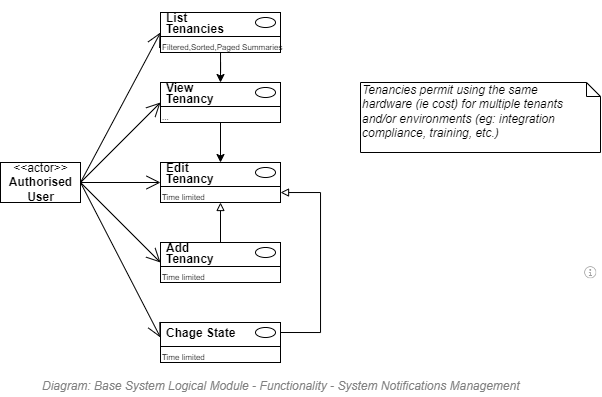

The diagram above was exported from draw.io. Its source (the exported page's mxGraphModel, read from the mxfile embedded in the PNG):
<mxGraphModel dx="539" dy="379" grid="1" gridSize="10" guides="1" tooltips="1" connect="1" arrows="1" fold="1" page="1" pageScale="1" pageWidth="827" pageHeight="1169" math="0" shadow="0">
  <root>
    <mxCell id="6zsalb_4Q6Wy_RO658KX-0" />
    <mxCell id="aUDsEq78Ny2xMxmlCQFK-10" value="Diagram/Use Case" style="" parent="6zsalb_4Q6Wy_RO658KX-0" />
    <mxCell id="aUDsEq78Ny2xMxmlCQFK-0" value="" style="endArrow=open;endFill=1;endSize=12;html=1;strokeColor=#000000;fontSize=12;entryX=0;entryY=1;entryDx=0;entryDy=0;exitX=1;exitY=0.5;exitDx=0;exitDy=0;" parent="aUDsEq78Ny2xMxmlCQFK-10" source="clrKohCZsqD2bBKq6FaX-0" target="clrKohCZsqD2bBKq6FaX-21" edge="1">
      <mxGeometry width="160" relative="1" as="geometry">
        <mxPoint x="160" y="180" as="sourcePoint" />
        <mxPoint x="240" y="180" as="targetPoint" />
      </mxGeometry>
    </mxCell>
    <mxCell id="xvw5Yh81JnMjIIq9px5H-1" value="" style="endArrow=open;endFill=1;endSize=12;html=1;strokeColor=#000000;fontSize=12;entryX=0;entryY=1;entryDx=0;entryDy=0;exitX=1;exitY=0.5;exitDx=0;exitDy=0;" parent="aUDsEq78Ny2xMxmlCQFK-10" source="clrKohCZsqD2bBKq6FaX-0" target="clrKohCZsqD2bBKq6FaX-2" edge="1">
      <mxGeometry width="160" relative="1" as="geometry">
        <mxPoint x="160" y="180" as="sourcePoint" />
        <mxPoint x="250" y="190" as="targetPoint" />
      </mxGeometry>
    </mxCell>
    <mxCell id="clrKohCZsqD2bBKq6FaX-0" value="&amp;lt;&amp;lt;actor&amp;gt;&amp;gt;&lt;br&gt;&lt;b&gt;Authorised&lt;br&gt;User&lt;br&gt;&lt;/b&gt;" style="text;html=1;align=center;verticalAlign=middle;dashed=0;fillColor=#ffffff;strokeColor=#000000;" parent="aUDsEq78Ny2xMxmlCQFK-10" vertex="1">
      <mxGeometry x="80" y="240" width="80" height="40" as="geometry" />
    </mxCell>
    <mxCell id="clrKohCZsqD2bBKq6FaX-1" value="" style="fontStyle=1;align=left;verticalAlign=top;childLayout=stackLayout;horizontal=1;horizontalStack=0;resizeParent=1;resizeParentMax=0;resizeLast=0;marginBottom=0;" parent="aUDsEq78Ny2xMxmlCQFK-10" vertex="1">
      <mxGeometry x="240" y="90" width="120" height="40" as="geometry" />
    </mxCell>
    <mxCell id="clrKohCZsqD2bBKq6FaX-2" value="&lt;p style=&quot;line-height: 0.9;&quot;&gt;List &lt;br&gt;Tenancies&lt;/p&gt;" style="html=1;align=left;spacingLeft=4;verticalAlign=middle;strokeColor=none;fillColor=none;fontStyle=1;spacingTop=2;" parent="clrKohCZsqD2bBKq6FaX-1" vertex="1">
      <mxGeometry width="120" height="20" as="geometry" />
    </mxCell>
    <mxCell id="clrKohCZsqD2bBKq6FaX-3" value="" style="shape=ellipse;" parent="clrKohCZsqD2bBKq6FaX-2" vertex="1">
      <mxGeometry x="1" width="20" height="10" relative="1" as="geometry">
        <mxPoint x="-25" y="5" as="offset" />
      </mxGeometry>
    </mxCell>
    <mxCell id="clrKohCZsqD2bBKq6FaX-4" value="" style="line;strokeWidth=1;fillColor=none;align=left;verticalAlign=middle;spacingTop=-1;spacingLeft=3;spacingRight=3;rotatable=0;labelPosition=right;points=[];portConstraint=eastwest;" parent="clrKohCZsqD2bBKq6FaX-1" vertex="1">
      <mxGeometry y="20" width="120" height="8" as="geometry" />
    </mxCell>
    <mxCell id="clrKohCZsqD2bBKq6FaX-5" value="Filtered,Sorted,Paged Summaries" style="html=1;align=left;spacingLeft=4;verticalAlign=top;strokeColor=none;fillColor=none;fontSize=8;spacing=-2;" parent="clrKohCZsqD2bBKq6FaX-1" vertex="1">
      <mxGeometry y="28" width="120" height="12" as="geometry" />
    </mxCell>
    <mxCell id="clrKohCZsqD2bBKq6FaX-8" value="" style="fontStyle=1;align=left;verticalAlign=top;childLayout=stackLayout;horizontal=1;horizontalStack=0;resizeParent=1;resizeParentMax=0;resizeLast=0;marginBottom=0;" parent="aUDsEq78Ny2xMxmlCQFK-10" vertex="1">
      <mxGeometry x="240" y="160" width="120" height="40" as="geometry" />
    </mxCell>
    <mxCell id="clrKohCZsqD2bBKq6FaX-9" value="&lt;p style=&quot;line-height: 0.9;&quot;&gt;View &lt;br&gt;Tenancy&lt;/p&gt;" style="html=1;align=left;spacingLeft=4;verticalAlign=middle;strokeColor=none;fillColor=none;fontStyle=1;spacingTop=2;" parent="clrKohCZsqD2bBKq6FaX-8" vertex="1">
      <mxGeometry width="120" height="20" as="geometry" />
    </mxCell>
    <mxCell id="clrKohCZsqD2bBKq6FaX-10" value="" style="shape=ellipse;" parent="clrKohCZsqD2bBKq6FaX-9" vertex="1">
      <mxGeometry x="1" width="20" height="10" relative="1" as="geometry">
        <mxPoint x="-25" y="5" as="offset" />
      </mxGeometry>
    </mxCell>
    <mxCell id="clrKohCZsqD2bBKq6FaX-11" value="" style="line;strokeWidth=1;fillColor=none;align=left;verticalAlign=middle;spacingTop=-1;spacingLeft=3;spacingRight=3;rotatable=0;labelPosition=right;points=[];portConstraint=eastwest;" parent="clrKohCZsqD2bBKq6FaX-8" vertex="1">
      <mxGeometry y="20" width="120" height="8" as="geometry" />
    </mxCell>
    <mxCell id="clrKohCZsqD2bBKq6FaX-12" value="..." style="html=1;align=left;spacingLeft=4;verticalAlign=top;strokeColor=none;fillColor=none;fontSize=8;spacing=-2;" parent="clrKohCZsqD2bBKq6FaX-8" vertex="1">
      <mxGeometry y="28" width="120" height="12" as="geometry" />
    </mxCell>
    <mxCell id="clrKohCZsqD2bBKq6FaX-13" value="" style="fontStyle=1;align=left;verticalAlign=top;childLayout=stackLayout;horizontal=1;horizontalStack=0;resizeParent=1;resizeParentMax=0;resizeLast=0;marginBottom=0;" parent="aUDsEq78Ny2xMxmlCQFK-10" vertex="1">
      <mxGeometry x="240" y="320" width="120" height="40" as="geometry" />
    </mxCell>
    <mxCell id="clrKohCZsqD2bBKq6FaX-14" value="&lt;p style=&quot;line-height: 0.9;&quot;&gt;Add &lt;br&gt;Tenancy&lt;/p&gt;" style="html=1;align=left;spacingLeft=4;verticalAlign=middle;strokeColor=none;fillColor=none;fontStyle=1;spacingTop=2;" parent="clrKohCZsqD2bBKq6FaX-13" vertex="1">
      <mxGeometry width="120" height="20" as="geometry" />
    </mxCell>
    <mxCell id="clrKohCZsqD2bBKq6FaX-15" value="" style="shape=ellipse;" parent="clrKohCZsqD2bBKq6FaX-14" vertex="1">
      <mxGeometry x="1" width="20" height="10" relative="1" as="geometry">
        <mxPoint x="-25" y="5" as="offset" />
      </mxGeometry>
    </mxCell>
    <mxCell id="clrKohCZsqD2bBKq6FaX-16" value="" style="line;strokeWidth=1;fillColor=none;align=left;verticalAlign=middle;spacingTop=-1;spacingLeft=3;spacingRight=3;rotatable=0;labelPosition=right;points=[];portConstraint=eastwest;" parent="clrKohCZsqD2bBKq6FaX-13" vertex="1">
      <mxGeometry y="20" width="120" height="8" as="geometry" />
    </mxCell>
    <mxCell id="clrKohCZsqD2bBKq6FaX-17" value="Time limited" style="html=1;align=left;spacingLeft=4;verticalAlign=top;strokeColor=none;fillColor=none;fontSize=8;spacing=-2;" parent="clrKohCZsqD2bBKq6FaX-13" vertex="1">
      <mxGeometry y="28" width="120" height="12" as="geometry" />
    </mxCell>
    <mxCell id="clrKohCZsqD2bBKq6FaX-18" value="" style="endArrow=open;endFill=1;endSize=12;html=1;strokeColor=#000000;fontSize=12;entryX=0;entryY=1;entryDx=0;entryDy=0;exitX=1;exitY=0.5;exitDx=0;exitDy=0;" parent="aUDsEq78Ny2xMxmlCQFK-10" source="clrKohCZsqD2bBKq6FaX-0" target="clrKohCZsqD2bBKq6FaX-9" edge="1">
      <mxGeometry width="160" relative="1" as="geometry">
        <mxPoint x="160" y="180" as="sourcePoint" />
        <mxPoint x="250" y="150" as="targetPoint" />
      </mxGeometry>
    </mxCell>
    <mxCell id="clrKohCZsqD2bBKq6FaX-19" style="edgeStyle=orthogonalEdgeStyle;rounded=0;orthogonalLoop=1;jettySize=auto;html=1;entryX=0.5;entryY=0;entryDx=0;entryDy=0;" parent="aUDsEq78Ny2xMxmlCQFK-10" source="clrKohCZsqD2bBKq6FaX-5" target="clrKohCZsqD2bBKq6FaX-9" edge="1">
      <mxGeometry relative="1" as="geometry" />
    </mxCell>
    <mxCell id="clrKohCZsqD2bBKq6FaX-20" value="" style="fontStyle=1;align=left;verticalAlign=top;childLayout=stackLayout;horizontal=1;horizontalStack=0;resizeParent=1;resizeParentMax=0;resizeLast=0;marginBottom=0;" parent="aUDsEq78Ny2xMxmlCQFK-10" vertex="1">
      <mxGeometry x="240" y="240" width="120" height="40" as="geometry" />
    </mxCell>
    <mxCell id="clrKohCZsqD2bBKq6FaX-21" value="&lt;p style=&quot;line-height: 0.9;&quot;&gt;Edit&lt;br&gt;Tenancy&lt;/p&gt;" style="html=1;align=left;spacingLeft=4;verticalAlign=middle;strokeColor=none;fillColor=none;fontStyle=1;spacingTop=2;" parent="clrKohCZsqD2bBKq6FaX-20" vertex="1">
      <mxGeometry width="120" height="20" as="geometry" />
    </mxCell>
    <mxCell id="clrKohCZsqD2bBKq6FaX-22" value="" style="shape=ellipse;" parent="clrKohCZsqD2bBKq6FaX-21" vertex="1">
      <mxGeometry x="1" width="20" height="10" relative="1" as="geometry">
        <mxPoint x="-25" y="5" as="offset" />
      </mxGeometry>
    </mxCell>
    <mxCell id="clrKohCZsqD2bBKq6FaX-23" value="" style="line;strokeWidth=1;fillColor=none;align=left;verticalAlign=middle;spacingTop=-1;spacingLeft=3;spacingRight=3;rotatable=0;labelPosition=right;points=[];portConstraint=eastwest;" parent="clrKohCZsqD2bBKq6FaX-20" vertex="1">
      <mxGeometry y="20" width="120" height="8" as="geometry" />
    </mxCell>
    <mxCell id="clrKohCZsqD2bBKq6FaX-24" value="Time limited" style="html=1;align=left;spacingLeft=4;verticalAlign=top;strokeColor=none;fillColor=none;fontSize=8;spacing=-2;" parent="clrKohCZsqD2bBKq6FaX-20" vertex="1">
      <mxGeometry y="28" width="120" height="12" as="geometry" />
    </mxCell>
    <mxCell id="clrKohCZsqD2bBKq6FaX-25" value="" style="fontStyle=1;align=left;verticalAlign=top;childLayout=stackLayout;horizontal=1;horizontalStack=0;resizeParent=1;resizeParentMax=0;resizeLast=0;marginBottom=0;" parent="aUDsEq78Ny2xMxmlCQFK-10" vertex="1">
      <mxGeometry x="240" y="400" width="120" height="40" as="geometry" />
    </mxCell>
    <mxCell id="clrKohCZsqD2bBKq6FaX-26" value="&lt;p style=&quot;line-height: 0.9;&quot;&gt;Chage State&lt;/p&gt;" style="html=1;align=left;spacingLeft=4;verticalAlign=middle;strokeColor=none;fillColor=none;fontStyle=1;spacingTop=2;" parent="clrKohCZsqD2bBKq6FaX-25" vertex="1">
      <mxGeometry width="120" height="20" as="geometry" />
    </mxCell>
    <mxCell id="clrKohCZsqD2bBKq6FaX-27" value="" style="shape=ellipse;" parent="clrKohCZsqD2bBKq6FaX-26" vertex="1">
      <mxGeometry x="1" width="20" height="10" relative="1" as="geometry">
        <mxPoint x="-25" y="5" as="offset" />
      </mxGeometry>
    </mxCell>
    <mxCell id="clrKohCZsqD2bBKq6FaX-28" value="" style="line;strokeWidth=1;fillColor=none;align=left;verticalAlign=middle;spacingTop=-1;spacingLeft=3;spacingRight=3;rotatable=0;labelPosition=right;points=[];portConstraint=eastwest;" parent="clrKohCZsqD2bBKq6FaX-25" vertex="1">
      <mxGeometry y="20" width="120" height="8" as="geometry" />
    </mxCell>
    <mxCell id="clrKohCZsqD2bBKq6FaX-29" value="Time limited" style="html=1;align=left;spacingLeft=4;verticalAlign=top;strokeColor=none;fillColor=none;fontSize=8;spacing=-2;" parent="clrKohCZsqD2bBKq6FaX-25" vertex="1">
      <mxGeometry y="28" width="120" height="12" as="geometry" />
    </mxCell>
    <mxCell id="clrKohCZsqD2bBKq6FaX-35" style="edgeStyle=orthogonalEdgeStyle;rounded=0;orthogonalLoop=1;jettySize=auto;html=1;entryX=1;entryY=0.25;entryDx=0;entryDy=0;endArrow=block;endFill=0;" parent="aUDsEq78Ny2xMxmlCQFK-10" target="clrKohCZsqD2bBKq6FaX-24" edge="1">
      <mxGeometry relative="1" as="geometry">
        <mxPoint x="360" y="410" as="sourcePoint" />
        <Array as="points">
          <mxPoint x="400" y="410" />
          <mxPoint x="400" y="270" />
        </Array>
      </mxGeometry>
    </mxCell>
    <mxCell id="clrKohCZsqD2bBKq6FaX-37" style="edgeStyle=orthogonalEdgeStyle;rounded=0;orthogonalLoop=1;jettySize=auto;html=1;entryX=0.5;entryY=1;entryDx=0;entryDy=0;endArrow=block;endFill=0;" parent="aUDsEq78Ny2xMxmlCQFK-10" source="clrKohCZsqD2bBKq6FaX-14" target="clrKohCZsqD2bBKq6FaX-24" edge="1">
      <mxGeometry relative="1" as="geometry" />
    </mxCell>
    <mxCell id="clrKohCZsqD2bBKq6FaX-38" value="" style="endArrow=open;endFill=1;endSize=12;html=1;strokeColor=#000000;fontSize=12;entryX=0;entryY=1;entryDx=0;entryDy=0;exitX=1;exitY=0.5;exitDx=0;exitDy=0;" parent="aUDsEq78Ny2xMxmlCQFK-10" source="clrKohCZsqD2bBKq6FaX-0" target="clrKohCZsqD2bBKq6FaX-14" edge="1">
      <mxGeometry width="160" relative="1" as="geometry">
        <mxPoint x="170" y="270" as="sourcePoint" />
        <mxPoint x="250" y="270" as="targetPoint" />
      </mxGeometry>
    </mxCell>
    <mxCell id="clrKohCZsqD2bBKq6FaX-39" value="" style="endArrow=open;endFill=1;endSize=12;html=1;strokeColor=#000000;fontSize=12;entryX=0;entryY=0.75;entryDx=0;entryDy=0;exitX=1;exitY=0.5;exitDx=0;exitDy=0;" parent="aUDsEq78Ny2xMxmlCQFK-10" source="clrKohCZsqD2bBKq6FaX-0" target="clrKohCZsqD2bBKq6FaX-26" edge="1">
      <mxGeometry width="160" relative="1" as="geometry">
        <mxPoint x="170" y="270" as="sourcePoint" />
        <mxPoint x="250" y="120" as="targetPoint" />
      </mxGeometry>
    </mxCell>
    <mxCell id="clrKohCZsqD2bBKq6FaX-40" style="edgeStyle=none;rounded=0;orthogonalLoop=1;jettySize=auto;html=1;entryX=0.5;entryY=0;entryDx=0;entryDy=0;endArrow=classic;endFill=1;" parent="aUDsEq78Ny2xMxmlCQFK-10" source="clrKohCZsqD2bBKq6FaX-12" target="clrKohCZsqD2bBKq6FaX-21" edge="1">
      <mxGeometry relative="1" as="geometry" />
    </mxCell>
    <mxCell id="fQ8Tb4TJHlXgaxiWL6We-0" value="Title/Diagram" parent="6zsalb_4Q6Wy_RO658KX-0" />
    <mxCell id="pR05Vp6-c_UAXGHB-9SX-1" value="&lt;font style=&quot;font-size: 12px&quot;&gt;Diagram: Base System Logical Module -&amp;nbsp;Functionality -&amp;nbsp;System Notifications Management&lt;/font&gt;" style="text;strokeColor=none;fillColor=none;html=1;fontSize=24;fontStyle=2;verticalAlign=middle;align=left;shadow=0;glass=0;comic=0;opacity=30;fontColor=#808080;" parent="fQ8Tb4TJHlXgaxiWL6We-0" vertex="1">
      <mxGeometry x="120" y="450" width="520" height="20" as="geometry" />
    </mxCell>
    <mxCell id="FPPdZPXUPv9n0KayTUjE-1" value="Tenancies permit using the same hardware (ie cost) for multiple tenants and/or environments (eg: integration compliance, training, etc.)" style="shape=note;whiteSpace=wrap;html=1;size=14;verticalAlign=top;align=left;spacingTop=-6;strokeWidth=1;fontSize=12;fontStyle=2;spacingRight=16;" parent="fQ8Tb4TJHlXgaxiWL6We-0" vertex="1">
      <mxGeometry x="440" y="160" width="240" height="70" as="geometry" />
    </mxCell>
    <mxCell id="kJFmuFiU3wEKo-ty_FbZ-0" value="About" style="" parent="6zsalb_4Q6Wy_RO658KX-0" />
    <UserObject label="" tooltip="ABOUT&#10;&#10;Functionality &#10;within the Base Logical Module&#10;for handling common Diagnostic Tracing.&#10;Diagnostic tracing is not saved to the Core relational database -- it usually goes to a rolling text log file, and sometimes is saved asynchronously to an cloud service.&#10;&#10;System specific Diagnostic log files should be local to the system (for both latency and access reasons) -- then exported to a central location for security and/or enterprise monitoring reasons." id="XdkydOQAid-UxDZSyXBN-0">
      <mxCell style="shape=image;html=1;verticalAlign=top;verticalLabelPosition=bottom;labelBackgroundColor=#ffffff;imageAspect=0;aspect=fixed;image=https://cdn1.iconfinder.com/data/icons/hawcons/32/699014-icon-28-information-128.png;shadow=0;dashed=0;fontFamily=Helvetica;fontSize=12;fontColor=#000000;align=center;strokeColor=#000000;fillColor=#505050;dashPattern=1 1;" parent="kJFmuFiU3wEKo-ty_FbZ-0" vertex="1">
        <mxGeometry x="660" y="340" width="20" height="20" as="geometry" />
      </mxCell>
    </UserObject>
  </root>
</mxGraphModel>